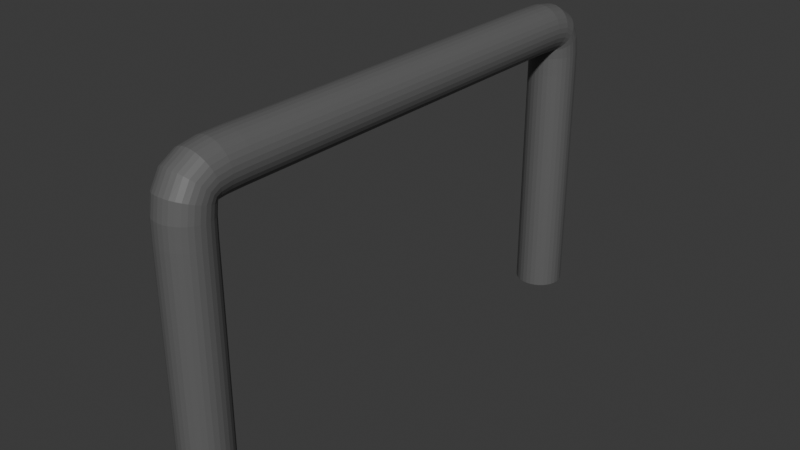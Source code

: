# Source: rail.blend  (saved by Blender 4.5.88; exported with 4.5.12 LTS)
import bpy
from mathutils import Matrix  # noqa: F401  (used for matrix-valued properties, if any)

bpy.ops.wm.read_factory_settings(use_empty=True)
scene = bpy.context.scene
scene.name = 'Scene'

# ---- materials (node trees are filled in below, after node groups)
mat_material_001 = bpy.data.materials.new('Material.001')

# ---- material node trees
mat_material_001.use_nodes = True; mat_material_001.node_tree.nodes.clear()
_N = mat_material_001.node_tree.nodes; _L = mat_material_001.node_tree.links
n0 = _N.new('ShaderNodeBsdfPrincipled'); n0.name = 'Principled BSDF'; n0.location = (-200, 100)
n0.inputs[0].default_value = (0.124, 0.124, 0.124, 1.0)
n1 = _N.new('ShaderNodeOutputMaterial'); n1.name = 'Material Output'; n1.location = (200, 100)
_L.new(n0.outputs[0], n1.inputs[0])
n1.is_active_output = True

# ---- world
world_world = bpy.data.worlds.new('World'); scene.world = world_world
world_world.use_nodes = True; world_world.node_tree.nodes.clear()
_N = world_world.node_tree.nodes; _L = world_world.node_tree.links
n0 = _N.new('ShaderNodeOutputWorld'); n0.name = 'World Output'; n0.location = (200, 100)
n1 = _N.new('ShaderNodeBackground'); n1.name = 'Background'; n1.location = (-200, 100)
n1.inputs[0].default_value = (0.05088, 0.05088, 0.05088, 1.0)
_L.new(n1.outputs[0], n0.inputs[0])
n0.is_active_output = True
world_world.color = (0.05088, 0.05088, 0.05088)
world_world.sun_shadow_jitter_overblur = 0.0

# ---- meshes
me_cylinder_001 = bpy.data.meshes.new('Cylinder.001')
me_cylinder_001.from_pydata([(0.0, -0.9013, -0.5), (0.0, -0.9013, 0.5), (0.01951, -0.9032, -0.5), (0.01951, -0.9032, 0.5), (0.03827, -0.9089, -0.5), (0.03827, -0.9089, 0.5), (0.05556, -0.9181, -0.5), (0.05556, -0.9181, 0.5), (0.07071, -0.9306, -0.5), (0.07071, -0.9306, 0.5), (0.08315, -0.9457, -0.5), (0.08315, -0.9457, 0.5), (0.09239, -0.963, -0.5), (0.09239, -0.963, 0.5), (0.09808, -0.9818, -0.5), (0.09808, -0.9818, 0.5), (0.1, -1.001, -0.5), (0.1, -1.001, 0.5), (0.09808, -1.021, -0.5), (0.09808, -1.021, 0.5), (0.09239, -1.04, -0.5), (0.09239, -1.04, 0.5), (0.08315, -1.057, -0.5), (0.08315, -1.057, 0.5), (0.07071, -1.072, -0.5), (0.07071, -1.072, 0.5), (0.05556, -1.084, -0.5), (0.05556, -1.084, 0.5), (0.03827, -1.094, -0.5), (0.03827, -1.094, 0.5), (0.01951, -1.099, -0.5), (0.01951, -1.099, 0.5), (0.0, -1.101, -0.5), (0.0, -1.101, 0.5), (-0.01951, -1.099, -0.5), (-0.01951, -1.099, 0.5), (-0.03827, -1.094, -0.5), (-0.03827, -1.094, 0.5), (-0.05556, -1.084, -0.5), (-0.05556, -1.084, 0.5), (-0.07071, -1.072, -0.5), (-0.07071, -1.072, 0.5), (-0.08315, -1.057, -0.5), (-0.08315, -1.057, 0.5), (-0.09239, -1.04, -0.5), (-0.09239, -1.04, 0.5), (-0.09808, -1.021, -0.5), (-0.09808, -1.021, 0.5), (-0.1, -1.001, -0.5), (-0.1, -1.001, 0.5), (-0.09808, -0.9818, -0.5), (-0.09808, -0.9818, 0.5), (-0.09239, -0.963, -0.5), (-0.09239, -0.963, 0.5), (-0.08315, -0.9457, -0.5), (-0.08315, -0.9457, 0.5), (-0.07071, -0.9306, -0.5), (-0.07071, -0.9306, 0.5), (-0.05556, -0.9181, -0.5), (-0.05556, -0.9181, 0.5), (-0.03827, -0.9089, -0.5), (-0.03827, -0.9089, 0.5), (-0.01951, -0.9032, -0.5), (-0.01951, -0.9032, 0.5), (4.846e-17, -0.8011, 0.8001), (0.01951, -0.8011, 0.7982), (0.03827, -0.8011, 0.7925), (0.05556, -0.8011, 0.7833), (0.07071, -0.8011, 0.7708), (0.08315, -0.8011, 0.7557), (0.09239, -0.8011, 0.7384), (0.09808, -0.8011, 0.7196), (0.1, -0.8011, 0.7001), (0.09808, -0.8011, 0.6806), (0.09239, -0.8011, 0.6619), (0.08315, -0.8011, 0.6446), (0.07071, -0.8011, 0.6294), (0.05556, -0.8011, 0.617), (0.03827, -0.8011, 0.6077), (0.01951, -0.8011, 0.602), (4.846e-17, -0.8011, 0.6001), (-0.01951, -0.8011, 0.602), (-0.03827, -0.8011, 0.6077), (-0.05556, -0.8011, 0.617), (-0.07071, -0.8011, 0.6294), (-0.08315, -0.8011, 0.6446), (-0.09239, -0.8011, 0.6619), (-0.09808, -0.8011, 0.6806), (-0.1, -0.8011, 0.7001), (-0.09808, -0.8011, 0.7196), (-0.09239, -0.8011, 0.7384), (-0.08315, -0.8011, 0.7557), (-0.07071, -0.8011, 0.7708), (-0.05556, -0.8011, 0.7833), (-0.03827, -0.8011, 0.7925), (-0.01951, -0.8011, 0.7982), (-3.115e-08, -0.8999, 0.5719), (-3.387e-08, -0.8966, 0.6037), (-2.987e-08, -0.9013, 0.6001), (-2.525e-08, -0.9049, 0.5954), (-1.095e-08, -0.873, 0.5988), (-0.01951, -0.9018, 0.5721), (-0.01951, -0.8984, 0.6043), (-0.01951, -0.9026, 0.6015), (-0.01951, -0.9055, 0.5973), (-0.01951, -0.8732, 0.6007), (-0.03827, -0.9075, 0.5725), (-0.03827, -0.9038, 0.6062), (-0.03827, -0.9066, 0.6055), (-0.03827, -0.9073, 0.6026), (-0.03827, -0.8737, 0.6063), (-0.05556, -0.9167, 0.5733), (-0.05556, -0.9126, 0.6091), (-0.05556, -0.9132, 0.612), (-0.05556, -0.9103, 0.6114), (-0.05556, -0.8744, 0.6156), (-0.07071, -0.9291, 0.5744), (-0.07071, -0.9243, 0.6131), (-0.07071, -0.922, 0.6208), (-0.07071, -0.9142, 0.6232), (-0.07071, -0.8755, 0.6279), (-0.08315, -0.9442, 0.5757), (-0.08315, -0.9387, 0.618), (-0.08315, -0.9327, 0.6315), (-0.08315, -0.9191, 0.6375), (-0.08315, -0.8768, 0.643), (-0.09239, -0.9614, 0.5771), (-0.09239, -0.9551, 0.6235), (-0.09239, -0.9449, 0.6438), (-0.09239, -0.9246, 0.6539), (-0.09239, -0.8782, 0.6603), (-0.09808, -0.9801, 0.5787), (-0.09808, -0.9728, 0.6295), (-0.09808, -0.9582, 0.657), (-0.09808, -0.9306, 0.6717), (-0.09808, -0.8798, 0.679), (-0.1, -0.9996, 0.5803), (-0.1, -0.9913, 0.6358), (-0.1, -0.972, 0.6708), (-0.1, -0.9369, 0.6902), (-0.1, -0.8814, 0.6984), (-0.09808, -1.019, 0.582), (-0.09808, -1.01, 0.642), (-0.09808, -0.9857, 0.6846), (-0.09808, -0.9431, 0.7087), (-0.09808, -0.8831, 0.7178), (-0.09239, -1.038, 0.5836), (-0.09239, -1.028, 0.648), (-0.09239, -0.999, 0.6979), (-0.09239, -0.9491, 0.7264), (-0.09239, -0.8847, 0.7365), (-0.08315, -1.055, 0.585), (-0.08315, -1.044, 0.6536), (-0.08315, -1.011, 0.7101), (-0.08315, -0.9546, 0.7428), (-0.08315, -0.8861, 0.7538), (-0.07071, -1.07, 0.5863), (-0.07071, -1.058, 0.6584), (-0.07071, -1.022, 0.7208), (-0.07071, -0.9595, 0.7572), (-0.07071, -0.8874, 0.7689), (-0.05556, -1.082, 0.5874), (-0.05556, -1.07, 0.6624), (-0.05556, -1.031, 0.7296), (-0.05556, -0.9635, 0.769), (-0.05556, -0.8884, 0.7813), (-0.03827, -1.092, 0.5882), (-0.03827, -1.079, 0.6654), (-0.03827, -1.037, 0.7362), (-0.03827, -0.9664, 0.7777), (-0.03827, -0.8892, 0.7905), (-0.01951, -1.097, 0.5886), (-0.01951, -1.084, 0.6672), (-0.01951, -1.041, 0.7402), (-0.01951, -0.9682, 0.7831), (-0.01951, -0.8897, 0.7961), (-4.754e-08, -1.099, 0.5888), (-6.662e-08, -1.086, 0.6678), (-5.458e-08, -1.043, 0.7416), (-2.442e-08, -0.9688, 0.7849), (-4.209e-09, -0.8899, 0.798), (0.01951, -1.097, 0.5886), (0.01951, -1.084, 0.6672), (0.01951, -1.041, 0.7402), (0.01951, -0.9682, 0.7831), (0.01951, -0.8897, 0.7961), (0.03827, -1.092, 0.5882), (0.03827, -1.079, 0.6654), (0.03827, -1.037, 0.7362), (0.03827, -0.9664, 0.7777), (0.03827, -0.8892, 0.7905), (0.05556, -1.082, 0.5874), (0.05556, -1.07, 0.6624), (0.05556, -1.031, 0.7296), (0.05556, -0.9635, 0.769), (0.05556, -0.8884, 0.7813), (0.07071, -1.07, 0.5863), (0.07071, -1.058, 0.6584), (0.07071, -1.022, 0.7208), (0.07071, -0.9595, 0.7572), (0.07071, -0.8874, 0.7689), (0.08315, -1.055, 0.585), (0.08315, -1.044, 0.6536), (0.08315, -1.011, 0.7101), (0.08315, -0.9546, 0.7428), (0.08315, -0.8861, 0.7538), (0.09239, -1.038, 0.5836), (0.09239, -1.028, 0.648), (0.09239, -0.999, 0.6979), (0.09239, -0.9491, 0.7264), (0.09239, -0.8847, 0.7365), (0.09808, -1.019, 0.582), (0.09808, -1.01, 0.642), (0.09808, -0.9857, 0.6846), (0.09808, -0.9431, 0.7087), (0.09808, -0.8831, 0.7178), (0.1, -0.9996, 0.5803), (0.1, -0.9913, 0.6358), (0.1, -0.972, 0.6708), (0.1, -0.9369, 0.6902), (0.1, -0.8814, 0.6984), (0.09808, -0.9801, 0.5787), (0.09808, -0.9728, 0.6295), (0.09808, -0.9582, 0.657), (0.09808, -0.9306, 0.6717), (0.09808, -0.8798, 0.679), (0.09239, -0.9614, 0.5771), (0.09239, -0.9551, 0.6235), (0.09239, -0.9449, 0.6438), (0.09239, -0.9246, 0.6539), (0.09239, -0.8782, 0.6603), (0.08315, -0.9442, 0.5757), (0.08315, -0.9387, 0.618), (0.08315, -0.9327, 0.6315), (0.08315, -0.9191, 0.6375), (0.08315, -0.8768, 0.643), (0.07071, -0.9291, 0.5744), (0.07071, -0.9243, 0.6131), (0.07071, -0.922, 0.6208), (0.07071, -0.9142, 0.6232), (0.07071, -0.8755, 0.6279), (0.05556, -0.9167, 0.5733), (0.05556, -0.9126, 0.6091), (0.05556, -0.9132, 0.612), (0.05556, -0.9103, 0.6114), (0.05556, -0.8744, 0.6156), (0.03827, -0.9075, 0.5725), (0.03827, -0.9038, 0.6062), (0.03827, -0.9066, 0.6055), (0.03827, -0.9073, 0.6026), (0.03827, -0.8737, 0.6063), (0.01951, -0.8732, 0.6007), (0.01951, -0.9055, 0.5973), (0.01951, -0.9026, 0.6015), (0.01951, -0.8984, 0.6043), (0.01951, -0.9018, 0.5721), (4.846e-17, 0.0, 0.8001), (0.01951, 0.0, 0.7982), (0.03827, 0.0, 0.7925), (0.05556, 0.0, 0.7833), (0.07071, 0.0, 0.7708), (0.08315, 0.0, 0.7557), (0.09239, 0.0, 0.7384), (0.09808, 0.0, 0.7196), (0.1, 0.0, 0.7001), (0.09808, 0.0, 0.6806), (0.09239, 0.0, 0.6619), (0.08315, 0.0, 0.6446), (0.07071, 0.0, 0.6294), (0.05556, 0.0, 0.617), (0.03827, 0.0, 0.6077), (0.01951, 0.0, 0.602), (4.846e-17, 0.0, 0.6001), (-0.01951, 0.0, 0.602), (-0.03827, 0.0, 0.6077), (-0.05556, 0.0, 0.617), (-0.07071, 0.0, 0.6294), (-0.08315, 0.0, 0.6446), (-0.09239, 0.0, 0.6619), (-0.09808, 0.0, 0.6806), (-0.1, 0.0, 0.7001), (-0.09808, 0.0, 0.7196), (-0.09239, 0.0, 0.7384), (-0.08315, 0.0, 0.7557), (-0.07071, 0.0, 0.7708), (-0.05556, 0.0, 0.7833), (-0.03827, 0.0, 0.7925), (-0.01951, 0.0, 0.7982)], [], [(0, 1, 3, 2), (2, 3, 5, 4), (4, 5, 7, 6), (6, 7, 9, 8), (8, 9, 11, 10), (10, 11, 13, 12), (12, 13, 15, 14), (14, 15, 17, 16), (16, 17, 19, 18), (18, 19, 21, 20), (20, 21, 23, 22), (22, 23, 25, 24), (24, 25, 27, 26), (26, 27, 29, 28), (28, 29, 31, 30), (30, 31, 33, 32), (32, 33, 35, 34), (34, 35, 37, 36), (36, 37, 39, 38), (38, 39, 41, 40), (40, 41, 43, 42), (42, 43, 45, 44), (44, 45, 47, 46), (46, 47, 49, 48), (48, 49, 51, 50), (50, 51, 53, 52), (52, 53, 55, 54), (54, 55, 57, 56), (56, 57, 59, 58), (58, 59, 61, 60), (78, 77, 245, 250), (60, 61, 63, 62), (62, 63, 1, 0), (0, 2, 4, 6, 8, 10, 12, 14, 16, 18, 20, 22, 24, 26, 28, 30, 32, 34, 36, 38, 40, 42, 44, 46, 48, 50, 52, 54, 56, 58, 60, 62), (256, 64, 65, 257), (257, 65, 66, 258), (258, 66, 67, 259), (259, 67, 68, 260), (260, 68, 69, 261), (261, 69, 70, 262), (262, 70, 71, 263), (263, 71, 72, 264), (264, 72, 73, 265), (265, 73, 74, 266), (266, 74, 75, 267), (267, 75, 76, 268), (268, 76, 77, 269), (269, 77, 78, 270), (270, 78, 79, 271), (271, 79, 80, 272), (272, 80, 81, 273), (273, 81, 82, 274), (274, 82, 83, 275), (275, 83, 84, 276), (276, 84, 85, 277), (277, 85, 86, 278), (278, 86, 87, 279), (279, 87, 88, 280), (280, 88, 89, 281), (281, 89, 90, 282), (282, 90, 91, 283), (283, 91, 92, 284), (284, 92, 93, 285), (285, 93, 94, 286), (79, 78, 250, 251), (286, 94, 95, 287), (287, 95, 64, 256), (77, 76, 240, 245), (76, 75, 235, 240), (75, 74, 230, 235), (74, 73, 225, 230), (73, 72, 220, 225), (72, 71, 215, 220), (71, 70, 210, 215), (70, 69, 205, 210), (69, 68, 200, 205), (68, 67, 195, 200), (67, 66, 190, 195), (66, 65, 185, 190), (65, 64, 180, 185), (64, 95, 175, 180), (95, 94, 170, 175), (94, 93, 165, 170), (93, 92, 160, 165), (92, 91, 155, 160), (91, 90, 150, 155), (90, 89, 145, 150), (89, 88, 140, 145), (88, 87, 135, 140), (87, 86, 130, 135), (86, 85, 125, 130), (85, 84, 120, 125), (84, 83, 115, 120), (83, 82, 110, 115), (82, 81, 105, 110), (81, 80, 100, 105), (80, 79, 251, 100), (105, 100, 99, 104), (104, 99, 98, 103), (103, 98, 97, 102), (102, 97, 96, 101), (101, 96, 1, 63), (110, 105, 104, 109), (109, 104, 103, 108), (108, 103, 102, 107), (107, 102, 101, 106), (106, 101, 63, 61), (115, 110, 109, 114), (114, 109, 108, 113), (113, 108, 107, 112), (112, 107, 106, 111), (111, 106, 61, 59), (120, 115, 114, 119), (119, 114, 113, 118), (118, 113, 112, 117), (117, 112, 111, 116), (116, 111, 59, 57), (125, 120, 119, 124), (124, 119, 118, 123), (123, 118, 117, 122), (122, 117, 116, 121), (121, 116, 57, 55), (130, 125, 124, 129), (129, 124, 123, 128), (128, 123, 122, 127), (127, 122, 121, 126), (126, 121, 55, 53), (135, 130, 129, 134), (134, 129, 128, 133), (133, 128, 127, 132), (132, 127, 126, 131), (131, 126, 53, 51), (140, 135, 134, 139), (139, 134, 133, 138), (138, 133, 132, 137), (137, 132, 131, 136), (136, 131, 51, 49), (145, 140, 139, 144), (144, 139, 138, 143), (143, 138, 137, 142), (142, 137, 136, 141), (141, 136, 49, 47), (150, 145, 144, 149), (149, 144, 143, 148), (148, 143, 142, 147), (147, 142, 141, 146), (146, 141, 47, 45), (155, 150, 149, 154), (154, 149, 148, 153), (153, 148, 147, 152), (152, 147, 146, 151), (151, 146, 45, 43), (160, 155, 154, 159), (159, 154, 153, 158), (158, 153, 152, 157), (157, 152, 151, 156), (156, 151, 43, 41), (165, 160, 159, 164), (164, 159, 158, 163), (163, 158, 157, 162), (162, 157, 156, 161), (161, 156, 41, 39), (170, 165, 164, 169), (169, 164, 163, 168), (168, 163, 162, 167), (167, 162, 161, 166), (166, 161, 39, 37), (175, 170, 169, 174), (174, 169, 168, 173), (173, 168, 167, 172), (172, 167, 166, 171), (171, 166, 37, 35), (180, 175, 174, 179), (179, 174, 173, 178), (178, 173, 172, 177), (177, 172, 171, 176), (176, 171, 35, 33), (185, 180, 179, 184), (184, 179, 178, 183), (183, 178, 177, 182), (182, 177, 176, 181), (181, 176, 33, 31), (190, 185, 184, 189), (189, 184, 183, 188), (188, 183, 182, 187), (187, 182, 181, 186), (186, 181, 31, 29), (195, 190, 189, 194), (194, 189, 188, 193), (193, 188, 187, 192), (192, 187, 186, 191), (191, 186, 29, 27), (200, 195, 194, 199), (199, 194, 193, 198), (198, 193, 192, 197), (197, 192, 191, 196), (196, 191, 27, 25), (205, 200, 199, 204), (204, 199, 198, 203), (203, 198, 197, 202), (202, 197, 196, 201), (201, 196, 25, 23), (210, 205, 204, 209), (209, 204, 203, 208), (208, 203, 202, 207), (207, 202, 201, 206), (206, 201, 23, 21), (215, 210, 209, 214), (214, 209, 208, 213), (213, 208, 207, 212), (212, 207, 206, 211), (211, 206, 21, 19), (220, 215, 214, 219), (219, 214, 213, 218), (218, 213, 212, 217), (217, 212, 211, 216), (216, 211, 19, 17), (225, 220, 219, 224), (224, 219, 218, 223), (223, 218, 217, 222), (222, 217, 216, 221), (221, 216, 17, 15), (230, 225, 224, 229), (229, 224, 223, 228), (228, 223, 222, 227), (227, 222, 221, 226), (226, 221, 15, 13), (235, 230, 229, 234), (234, 229, 228, 233), (233, 228, 227, 232), (232, 227, 226, 231), (231, 226, 13, 11), (240, 235, 234, 239), (239, 234, 233, 238), (238, 233, 232, 237), (237, 232, 231, 236), (236, 231, 11, 9), (245, 240, 239, 244), (244, 239, 238, 243), (243, 238, 237, 242), (242, 237, 236, 241), (241, 236, 9, 7), (250, 245, 244, 249), (249, 244, 243, 248), (248, 243, 242, 247), (247, 242, 241, 246), (246, 241, 7, 5), (251, 250, 249, 252), (252, 249, 248, 253), (253, 248, 247, 254), (254, 247, 246, 255), (255, 246, 5, 3), (100, 251, 252, 99), (99, 252, 253, 98), (98, 253, 254, 97), (97, 254, 255, 96), (96, 255, 3, 1)])
_uv = me_cylinder_001.uv_layers.new(name='UVMap')
_uv.uv.foreach_set('vector', [1.0, 0.5, 1.0, 1.0, 0.9688, 1.0, 0.9688, 0.5, 0.9688, 0.5, 0.9688, 1.0, 0.9375, 1.0, 0.9375, 0.5, 0.9375, 0.5, 0.9375, 1.0, 0.9062, 1.0, 0.9062, 0.5, 0.9062, 0.5, 0.9062, 1.0, 0.875, 1.0, 0.875, 0.5, 0.875, 0.5, 0.875, 1.0, 0.8438, 1.0, 0.8438, 0.5, 0.8438, 0.5, 0.8438, 1.0, 0.8125, 1.0, 0.8125, 0.5, 0.8125, 0.5, 0.8125, 1.0, 0.7812, 1.0, 0.7812, 0.5, 0.7812, 0.5, 0.7812, 1.0, 0.75, 1.0, 0.75, 0.5, 0.75, 0.5, 0.75, 1.0, 0.7188, 1.0, 0.7188, 0.5, 0.7188, 0.5, 0.7188, 1.0, 0.6875, 1.0, 0.6875, 0.5, 0.6875, 0.5, 0.6875, 1.0, 0.6562, 1.0, 0.6562, 0.5, 0.6562, 0.5, 0.6562, 1.0, 0.625, 1.0, 0.625, 0.5, 0.625, 0.5, 0.625, 1.0, 0.5938, 1.0, 0.5938, 0.5, 0.5938, 0.5, 0.5938, 1.0, 0.5625, 1.0, 0.5625, 0.5, 0.5625, 0.5, 0.5625, 1.0, 0.5312, 1.0, 0.5312, 0.5, 0.5312, 0.5, 0.5312, 1.0, 0.5, 1.0, 0.5, 0.5, 0.5, 0.5, 0.5, 1.0, 0.4688, 1.0, 0.4688, 0.5, 0.4688, 0.5, 0.4688, 1.0, 0.4375, 1.0, 0.4375, 0.5, 0.4375, 0.5, 0.4375, 1.0, 0.4062, 1.0, 0.4062, 0.5, 0.4062, 0.5, 0.4062, 1.0, 0.375, 1.0, 0.375, 0.5, 0.375, 0.5, 0.375, 1.0, 0.3438, 1.0, 0.3438, 0.5, 0.3438, 0.5, 0.3438, 1.0, 0.3125, 1.0, 0.3125, 0.5, 0.3125, 0.5, 0.3125, 1.0, 0.2812, 1.0, 0.2812, 0.5, 0.2812, 0.5, 0.2812, 1.0, 0.25, 1.0, 0.25, 0.5, 0.25, 0.5, 0.25, 1.0, 0.2188, 1.0, 0.2188, 0.5, 0.2188, 0.5, 0.2188, 1.0, 0.1875, 1.0, 0.1875, 0.5, 0.1875, 0.5, 0.1875, 1.0, 0.1562, 1.0, 0.1562, 0.5, 0.1562, 0.5, 0.1562, 1.0, 0.125, 1.0, 0.125, 0.5, 0.125, 0.5, 0.125, 1.0, 0.09375, 1.0, 0.09375, 0.5, 0.09375, 0.5, 0.09375, 1.0, 0.0625, 1.0, 0.0625, 0.5, 0.5625, 1.0, 0.5938, 1.0, 0.6458, 1.0, 0.625, 1.0, 0.0625, 0.5, 0.0625, 1.0, 0.03125, 1.0, 0.03125, 0.5, 0.03125, 0.5, 0.03125, 1.0, 0.0, 1.0, 0.0, 0.5, 0.75, 0.49, 0.7968, 0.4854, 0.8418, 0.4717, 0.8833, 0.4496, 0.9197, 0.4197, 0.9496, 0.3833, 0.9717, 0.3418, 0.9854, 0.2968, 0.99, 0.25, 0.9854, 0.2032, 0.9717, 0.1582, 0.9496, 0.1167, 0.9197, 0.08029, 0.8833, 0.05045, 0.8418, 0.02827, 0.7968, 0.01461, 0.75, 0.01, 0.7032, 0.01461, 0.6582, 0.02827, 0.6167, 0.05045, 0.5803, 0.08029, 0.5504, 0.1167, 0.5283, 0.1582, 0.5146, 0.2032, 0.51, 0.25, 0.5146, 0.2968, 0.5283, 0.3418, 0.5504, 0.3833, 0.5803, 0.4197, 0.6167, 0.4496, 0.6582, 0.4717, 0.7032, 0.4854, 1.0, 0.5995, 1.0, 1.0, 0.9688, 1.0, 0.9688, 0.5995, 0.9688, 0.5995, 0.9688, 1.0, 0.9375, 1.0, 0.9375, 0.5995, 0.9375, 0.5995, 0.9375, 1.0, 0.9062, 1.0, 0.9062, 0.5995, 0.9062, 0.5995, 0.9062, 1.0, 0.875, 1.0, 0.875, 0.5995, 0.875, 0.5995, 0.875, 1.0, 0.8438, 1.0, 0.8438, 0.5995, 0.8438, 0.5995, 0.8438, 1.0, 0.8125, 1.0, 0.8125, 0.5995, 0.8125, 0.5995, 0.8125, 1.0, 0.7812, 1.0, 0.7812, 0.5995, 0.7812, 0.5995, 0.7812, 1.0, 0.75, 1.0, 0.75, 0.5995, 0.75, 0.5995, 0.75, 1.0, 0.7188, 1.0, 0.7188, 0.5995, 0.7188, 0.5995, 0.7188, 1.0, 0.6875, 1.0, 0.6875, 0.5995, 0.6875, 0.5995, 0.6875, 1.0, 0.6562, 1.0, 0.6562, 0.5995, 0.6562, 0.5995, 0.6562, 1.0, 0.625, 1.0, 0.625, 0.5995, 0.625, 0.5995, 0.625, 1.0, 0.5938, 1.0, 0.5938, 0.5995, 0.5938, 0.5995, 0.5938, 1.0, 0.5625, 1.0, 0.5625, 0.5995, 0.5625, 0.5995, 0.5625, 1.0, 0.5312, 1.0, 0.5312, 0.5995, 0.5312, 0.5995, 0.5312, 1.0, 0.5, 1.0, 0.5, 0.5995, 0.5, 0.5995, 0.5, 1.0, 0.4688, 1.0, 0.4688, 0.5995, 0.4688, 0.5995, 0.4688, 1.0, 0.4375, 1.0, 0.4375, 0.5995, 0.4375, 0.5995, 0.4375, 1.0, 0.4062, 1.0, 0.4062, 0.5995, 0.4062, 0.5995, 0.4062, 1.0, 0.375, 1.0, 0.375, 0.5995, 0.375, 0.5995, 0.375, 1.0, 0.3438, 1.0, 0.3438, 0.5995, 0.3438, 0.5995, 0.3438, 1.0, 0.3125, 1.0, 0.3125, 0.5995, 0.3125, 0.5995, 0.3125, 1.0, 0.2812, 1.0, 0.2812, 0.5995, 0.2812, 0.5995, 0.2812, 1.0, 0.25, 1.0, 0.25, 0.5995, 0.25, 0.5995, 0.25, 1.0, 0.2188, 1.0, 0.2188, 0.5995, 0.2188, 0.5995, 0.2188, 1.0, 0.1875, 1.0, 0.1875, 0.5995, 0.1875, 0.5995, 0.1875, 1.0, 0.1562, 1.0, 0.1562, 0.5995, 0.1562, 0.5995, 0.1562, 1.0, 0.125, 1.0, 0.125, 0.5995, 0.125, 0.5995, 0.125, 1.0, 0.09375, 1.0, 0.09375, 0.5995, 0.09375, 0.5995, 0.09375, 1.0, 0.0625, 1.0, 0.0625, 0.5995, 0.5312, 1.0, 0.5625, 1.0, 0.625, 1.0, 0.6042, 1.0, 0.0625, 0.5995, 0.0625, 1.0, 0.03125, 1.0, 0.03125, 0.5995, 0.03125, 0.5995, 0.03125, 1.0, 0.0, 1.0, 0.0, 0.5995, 0.5938, 1.0, 0.625, 1.0, 0.6667, 1.0, 0.6458, 1.0, 0.625, 1.0, 0.6562, 1.0, 0.6875, 1.0, 0.6667, 1.0, 0.6562, 1.0, 0.6875, 1.0, 0.7083, 1.0, 0.6875, 1.0, 0.6875, 1.0, 0.7188, 1.0, 0.7292, 1.0, 0.7083, 1.0, 0.7188, 1.0, 0.75, 1.0, 0.75, 1.0, 0.7292, 1.0, 0.75, 1.0, 0.7812, 1.0, 0.7708, 1.0, 0.75, 1.0, 0.7812, 1.0, 0.8125, 1.0, 0.7917, 1.0, 0.7708, 1.0, 0.8125, 1.0, 0.8438, 1.0, 0.8125, 1.0, 0.7917, 1.0, 0.8438, 1.0, 0.875, 1.0, 0.8333, 1.0, 0.8125, 1.0, 0.875, 1.0, 0.9062, 1.0, 0.8542, 1.0, 0.8333, 1.0, 0.9062, 1.0, 0.9375, 1.0, 0.875, 1.0, 0.8542, 1.0, 0.9375, 1.0, 0.9688, 1.0, 0.8958, 1.0, 0.875, 1.0, 0.9688, 1.0, 1.0, 1.0, 0.9167, 1.0, 0.8958, 1.0, 0.0, 1.0, 0.03125, 1.0, 0.1042, 1.0, 0.08333, 1.0, 0.03125, 1.0, 0.0625, 1.0, 0.125, 1.0, 0.1042, 1.0, 0.0625, 1.0, 0.09375, 1.0, 0.1458, 1.0, 0.125, 1.0, 0.09375, 1.0, 0.125, 1.0, 0.1667, 1.0, 0.1458, 1.0, 0.125, 1.0, 0.1562, 1.0, 0.1875, 1.0, 0.1667, 1.0, 0.1562, 1.0, 0.1875, 1.0, 0.2083, 1.0, 0.1875, 1.0, 0.1875, 1.0, 0.2188, 1.0, 0.2292, 1.0, 0.2083, 1.0, 0.2188, 1.0, 0.25, 1.0, 0.25, 1.0, 0.2292, 1.0, 0.25, 1.0, 0.2812, 1.0, 0.2708, 1.0, 0.25, 1.0, 0.2812, 1.0, 0.3125, 1.0, 0.2917, 1.0, 0.2708, 1.0, 0.3125, 1.0, 0.3438, 1.0, 0.3125, 1.0, 0.2917, 1.0, 0.3438, 1.0, 0.375, 1.0, 0.3333, 1.0, 0.3125, 1.0, 0.375, 1.0, 0.4062, 1.0, 0.3542, 1.0, 0.3333, 1.0, 0.4062, 1.0, 0.4375, 1.0, 0.375, 1.0, 0.3542, 1.0, 0.4375, 1.0, 0.4688, 1.0, 0.3958, 1.0, 0.375, 1.0, 0.4688, 1.0, 0.5, 1.0, 0.4167, 1.0, 0.3958, 1.0, 0.5, 1.0, 0.5312, 1.0, 0.6042, 1.0, 0.5833, 1.0, 0.3958, 1.0, 0.4167, 1.0, 0.3333, 1.0, 0.3229, 1.0, 0.3229, 1.0, 0.3333, 1.0, 0.25, 1.0, 0.25, 1.0, 0.25, 1.0, 0.25, 1.0, 0.1667, 1.0, 0.1771, 1.0, 0.1771, 1.0, 0.1667, 1.0, 0.08333, 1.0, 0.1042, 1.0, 0.1042, 1.0, 0.08333, 1.0, 0.0, 1.0, 0.03125, 1.0, 0.375, 1.0, 0.3958, 1.0, 0.3229, 1.0, 0.3125, 1.0, 0.3125, 1.0, 0.3229, 1.0, 0.25, 1.0, 0.25, 1.0, 0.25, 1.0, 0.25, 1.0, 0.1771, 1.0, 0.1875, 1.0, 0.1875, 1.0, 0.1771, 1.0, 0.1042, 1.0, 0.125, 1.0, 0.125, 1.0, 0.1042, 1.0, 0.03125, 1.0, 0.0625, 1.0, 0.3542, 1.0, 0.375, 1.0, 0.3125, 1.0, 0.3021, 1.0, 0.3021, 1.0, 0.3125, 1.0, 0.25, 1.0, 0.25, 1.0, 0.25, 1.0, 0.25, 1.0, 0.1875, 1.0, 0.1979, 1.0, 0.1979, 1.0, 0.1875, 1.0, 0.125, 1.0, 0.1458, 1.0, 0.1458, 1.0, 0.125, 1.0, 0.0625, 1.0, 0.09375, 1.0, 0.3333, 1.0, 0.3542, 1.0, 0.3021, 1.0, 0.2917, 1.0, 0.2917, 1.0, 0.3021, 1.0, 0.25, 1.0, 0.25, 1.0, 0.25, 1.0, 0.25, 1.0, 0.1979, 1.0, 0.2083, 1.0, 0.2083, 1.0, 0.1979, 1.0, 0.1458, 1.0, 0.1667, 1.0, 0.1667, 1.0, 0.1458, 1.0, 0.09375, 1.0, 0.125, 1.0, 0.3125, 1.0, 0.3333, 1.0, 0.2917, 1.0, 0.2812, 1.0, 0.2812, 1.0, 0.2917, 1.0, 0.25, 1.0, 0.25, 1.0, 0.25, 1.0, 0.25, 1.0, 0.2083, 1.0, 0.2188, 1.0, 0.2188, 1.0, 0.2083, 1.0, 0.1667, 1.0, 0.1875, 1.0, 0.1875, 1.0, 0.1667, 1.0, 0.125, 1.0, 0.1562, 1.0, 0.2917, 1.0, 0.3125, 1.0, 0.2812, 1.0, 0.2708, 1.0, 0.2708, 1.0, 0.2812, 1.0, 0.25, 1.0, 0.25, 1.0, 0.25, 1.0, 0.25, 1.0, 0.2188, 1.0, 0.2292, 1.0, 0.2292, 1.0, 0.2188, 1.0, 0.1875, 1.0, 0.2083, 1.0, 0.2083, 1.0, 0.1875, 1.0, 0.1562, 1.0, 0.1875, 1.0, 0.2708, 1.0, 0.2917, 1.0, 0.2708, 1.0, 0.2604, 1.0, 0.2604, 1.0, 0.2708, 1.0, 0.25, 1.0, 0.25, 1.0, 0.25, 1.0, 0.25, 1.0, 0.2292, 1.0, 0.2396, 1.0, 0.2396, 1.0, 0.2292, 1.0, 0.2083, 1.0, 0.2292, 1.0, 0.2292, 1.0, 0.2083, 1.0, 0.1875, 1.0, 0.2188, 1.0, 0.25, 1.0, 0.2708, 1.0, 0.2604, 1.0, 0.25, 1.0, 0.25, 1.0, 0.2604, 1.0, 0.25, 1.0, 0.25, 1.0, 0.25, 1.0, 0.25, 1.0, 0.2396, 1.0, 0.25, 1.0, 0.25, 1.0, 0.2396, 1.0, 0.2292, 1.0, 0.25, 1.0, 0.25, 1.0, 0.2292, 1.0, 0.2188, 1.0, 0.25, 1.0, 0.2292, 1.0, 0.25, 1.0, 0.25, 1.0, 0.2396, 1.0, 0.2396, 1.0, 0.25, 1.0, 0.25, 1.0, 0.25, 1.0, 0.25, 1.0, 0.25, 1.0, 0.25, 1.0, 0.2604, 1.0, 0.2604, 1.0, 0.25, 1.0, 0.25, 1.0, 0.2708, 1.0, 0.2708, 1.0, 0.25, 1.0, 0.25, 1.0, 0.2812, 1.0, 0.2083, 1.0, 0.2292, 1.0, 0.2396, 1.0, 0.2292, 1.0, 0.2292, 1.0, 0.2396, 1.0, 0.25, 1.0, 0.25, 1.0, 0.25, 1.0, 0.25, 1.0, 0.2604, 1.0, 0.2708, 1.0, 0.2708, 1.0, 0.2604, 1.0, 0.2708, 1.0, 0.2917, 1.0, 0.2917, 1.0, 0.2708, 1.0, 0.2812, 1.0, 0.3125, 1.0, 0.1875, 1.0, 0.2083, 1.0, 0.2292, 1.0, 0.2188, 1.0, 0.2188, 1.0, 0.2292, 1.0, 0.25, 1.0, 0.25, 1.0, 0.25, 1.0, 0.25, 1.0, 0.2708, 1.0, 0.2812, 1.0, 0.2812, 1.0, 0.2708, 1.0, 0.2917, 1.0, 0.3125, 1.0, 0.3125, 1.0, 0.2917, 1.0, 0.3125, 1.0, 0.3438, 1.0, 0.1667, 1.0, 0.1875, 1.0, 0.2188, 1.0, 0.2083, 1.0, 0.2083, 1.0, 0.2188, 1.0, 0.25, 1.0, 0.25, 1.0, 0.25, 1.0, 0.25, 1.0, 0.2812, 1.0, 0.2917, 1.0, 0.2917, 1.0, 0.2812, 1.0, 0.3125, 1.0, 0.3333, 1.0, 0.3333, 1.0, 0.3125, 1.0, 0.3438, 1.0, 0.375, 1.0, 0.1458, 1.0, 0.1667, 1.0, 0.2083, 1.0, 0.1979, 1.0, 0.1979, 1.0, 0.2083, 1.0, 0.25, 1.0, 0.25, 1.0, 0.25, 1.0, 0.25, 1.0, 0.2917, 1.0, 0.3021, 1.0, 0.3021, 1.0, 0.2917, 1.0, 0.3333, 1.0, 0.3542, 1.0, 0.3542, 1.0, 0.3333, 1.0, 0.375, 1.0, 0.4062, 1.0, 0.125, 1.0, 0.1458, 1.0, 0.1979, 1.0, 0.1875, 1.0, 0.1875, 1.0, 0.1979, 1.0, 0.25, 1.0, 0.25, 1.0, 0.25, 1.0, 0.25, 1.0, 0.3021, 1.0, 0.3125, 1.0, 0.3125, 1.0, 0.3021, 1.0, 0.3542, 1.0, 0.375, 1.0, 0.375, 1.0, 0.3542, 1.0, 0.4062, 1.0, 0.4375, 1.0, 0.1042, 1.0, 0.125, 1.0, 0.1875, 1.0, 0.1771, 1.0, 0.1771, 1.0, 0.1875, 1.0, 0.25, 1.0, 0.25, 1.0, 0.25, 1.0, 0.25, 1.0, 0.3125, 1.0, 0.3229, 1.0, 0.3229, 1.0, 0.3125, 1.0, 0.375, 1.0, 0.3958, 1.0, 0.3958, 1.0, 0.375, 1.0, 0.4375, 1.0, 0.4688, 1.0, 0.08333, 1.0, 0.1042, 1.0, 0.1771, 1.0, 0.1667, 1.0, 0.1667, 1.0, 0.1771, 1.0, 0.25, 1.0, 0.25, 1.0, 0.25, 1.0, 0.25, 1.0, 0.3229, 1.0, 0.3333, 1.0, 0.3333, 1.0, 0.3229, 1.0, 0.3958, 1.0, 0.4167, 1.0, 0.4167, 1.0, 0.3958, 1.0, 0.4688, 1.0, 0.5, 1.0, 0.8958, 1.0, 0.9167, 1.0, 0.8333, 1.0, 0.8229, 1.0, 0.8229, 1.0, 0.8333, 1.0, 0.75, 1.0, 0.75, 1.0, 0.75, 1.0, 0.75, 1.0, 0.6667, 1.0, 0.6771, 1.0, 0.6771, 1.0, 0.6667, 1.0, 0.5833, 1.0, 0.6042, 1.0, 0.6042, 1.0, 0.5833, 1.0, 0.5, 1.0, 0.5312, 1.0, 0.875, 1.0, 0.8958, 1.0, 0.8229, 1.0, 0.8125, 1.0, 0.8125, 1.0, 0.8229, 1.0, 0.75, 1.0, 0.75, 1.0, 0.75, 1.0, 0.75, 1.0, 0.6771, 1.0, 0.6875, 1.0, 0.6875, 1.0, 0.6771, 1.0, 0.6042, 1.0, 0.625, 1.0, 0.625, 1.0, 0.6042, 1.0, 0.5312, 1.0, 0.5625, 1.0, 0.8542, 1.0, 0.875, 1.0, 0.8125, 1.0, 0.8021, 1.0, 0.8021, 1.0, 0.8125, 1.0, 0.75, 1.0, 0.75, 1.0, 0.75, 1.0, 0.75, 1.0, 0.6875, 1.0, 0.6979, 1.0, 0.6979, 1.0, 0.6875, 1.0, 0.625, 1.0, 0.6458, 1.0, 0.6458, 1.0, 0.625, 1.0, 0.5625, 1.0, 0.5938, 1.0, 0.8333, 1.0, 0.8542, 1.0, 0.8021, 1.0, 0.7917, 1.0, 0.7917, 1.0, 0.8021, 1.0, 0.75, 1.0, 0.75, 1.0, 0.75, 1.0, 0.75, 1.0, 0.6979, 1.0, 0.7083, 1.0, 0.7083, 1.0, 0.6979, 1.0, 0.6458, 1.0, 0.6667, 1.0, 0.6667, 1.0, 0.6458, 1.0, 0.5938, 1.0, 0.625, 1.0, 0.8125, 1.0, 0.8333, 1.0, 0.7917, 1.0, 0.7812, 1.0, 0.7812, 1.0, 0.7917, 1.0, 0.75, 1.0, 0.75, 1.0, 0.75, 1.0, 0.75, 1.0, 0.7083, 1.0, 0.7188, 1.0, 0.7188, 1.0, 0.7083, 1.0, 0.6667, 1.0, 0.6875, 1.0, 0.6875, 1.0, 0.6667, 1.0, 0.625, 1.0, 0.6562, 1.0, 0.7917, 1.0, 0.8125, 1.0, 0.7812, 1.0, 0.7708, 1.0, 0.7708, 1.0, 0.7812, 1.0, 0.75, 1.0, 0.75, 1.0, 0.75, 1.0, 0.75, 1.0, 0.7188, 1.0, 0.7292, 1.0, 0.7292, 1.0, 0.7188, 1.0, 0.6875, 1.0, 0.7083, 1.0, 0.7083, 1.0, 0.6875, 1.0, 0.6562, 1.0, 0.6875, 1.0, 0.7708, 1.0, 0.7917, 1.0, 0.7708, 1.0, 0.7604, 1.0, 0.7604, 1.0, 0.7708, 1.0, 0.75, 1.0, 0.75, 1.0, 0.75, 1.0, 0.75, 1.0, 0.7292, 1.0, 0.7396, 1.0, 0.7396, 1.0, 0.7292, 1.0, 0.7083, 1.0, 0.7292, 1.0, 0.7292, 1.0, 0.7083, 1.0, 0.6875, 1.0, 0.7188, 1.0, 0.75, 1.0, 0.7708, 1.0, 0.7604, 1.0, 0.75, 1.0, 0.75, 1.0, 0.7604, 1.0, 0.75, 1.0, 0.75, 1.0, 0.75, 1.0, 0.75, 1.0, 0.7396, 1.0, 0.75, 1.0, 0.75, 1.0, 0.7396, 1.0, 0.7292, 1.0, 0.75, 1.0, 0.75, 1.0, 0.7292, 1.0, 0.7188, 1.0, 0.75, 1.0, 0.7292, 1.0, 0.75, 1.0, 0.75, 1.0, 0.7396, 1.0, 0.7396, 1.0, 0.75, 1.0, 0.75, 1.0, 0.75, 1.0, 0.75, 1.0, 0.75, 1.0, 0.75, 1.0, 0.7604, 1.0, 0.7604, 1.0, 0.75, 1.0, 0.75, 1.0, 0.7708, 1.0, 0.7708, 1.0, 0.75, 1.0, 0.75, 1.0, 0.7812, 1.0, 0.7083, 1.0, 0.7292, 1.0, 0.7396, 1.0, 0.7292, 1.0, 0.7292, 1.0, 0.7396, 1.0, 0.75, 1.0, 0.75, 1.0, 0.75, 1.0, 0.75, 1.0, 0.7604, 1.0, 0.7708, 1.0, 0.7708, 1.0, 0.7604, 1.0, 0.7708, 1.0, 0.7917, 1.0, 0.7917, 1.0, 0.7708, 1.0, 0.7812, 1.0, 0.8125, 1.0, 0.6875, 1.0, 0.7083, 1.0, 0.7292, 1.0, 0.7188, 1.0, 0.7188, 1.0, 0.7292, 1.0, 0.75, 1.0, 0.75, 1.0, 0.75, 1.0, 0.75, 1.0, 0.7708, 1.0, 0.7813, 1.0, 0.7813, 1.0, 0.7708, 1.0, 0.7917, 1.0, 0.8125, 1.0, 0.8125, 1.0, 0.7917, 1.0, 0.8125, 1.0, 0.8438, 1.0, 0.6667, 1.0, 0.6875, 1.0, 0.7188, 1.0, 0.7083, 1.0, 0.7083, 1.0, 0.7188, 1.0, 0.75, 1.0, 0.75, 1.0, 0.75, 1.0, 0.75, 1.0, 0.7813, 1.0, 0.7917, 1.0, 0.7917, 1.0, 0.7813, 1.0, 0.8125, 1.0, 0.8333, 1.0, 0.8333, 1.0, 0.8125, 1.0, 0.8438, 1.0, 0.875, 1.0, 0.6458, 1.0, 0.6667, 1.0, 0.7083, 1.0, 0.6979, 1.0, 0.6979, 1.0, 0.7083, 1.0, 0.75, 1.0, 0.75, 1.0, 0.75, 1.0, 0.75, 1.0, 0.7917, 1.0, 0.8021, 1.0, 0.8021, 1.0, 0.7917, 1.0, 0.8333, 1.0, 0.8542, 1.0, 0.8542, 1.0, 0.8333, 1.0, 0.875, 1.0, 0.9062, 1.0, 0.625, 1.0, 0.6458, 1.0, 0.6979, 1.0, 0.6875, 1.0, 0.6875, 1.0, 0.6979, 1.0, 0.75, 1.0, 0.75, 1.0, 0.75, 1.0, 0.75, 1.0, 0.8021, 1.0, 0.8125, 1.0, 0.8125, 1.0, 0.8021, 1.0, 0.8542, 1.0, 0.875, 1.0, 0.875, 1.0, 0.8542, 1.0, 0.9062, 1.0, 0.9375, 1.0, 0.6042, 1.0, 0.625, 1.0, 0.6875, 1.0, 0.6771, 1.0, 0.6771, 1.0, 0.6875, 1.0, 0.75, 1.0, 0.75, 1.0, 0.75, 1.0, 0.75, 1.0, 0.8125, 1.0, 0.8229, 1.0, 0.8229, 1.0, 0.8125, 1.0, 0.875, 1.0, 0.8958, 1.0, 0.8958, 1.0, 0.875, 1.0, 0.9375, 1.0, 0.9688, 1.0, 0.5833, 1.0, 0.6042, 1.0, 0.6771, 1.0, 0.6667, 1.0, 0.6667, 1.0, 0.6771, 1.0, 0.75, 1.0, 0.75, 1.0, 0.75, 1.0, 0.75, 1.0, 0.8229, 1.0, 0.8333, 1.0, 0.8333, 1.0, 0.8229, 1.0, 0.8958, 1.0, 0.9167, 1.0, 0.9167, 1.0, 0.8958, 1.0, 0.9688, 1.0, 1.0, 1.0])
me_cylinder_001.materials.append(mat_material_001)
me_cylinder_001.update()

# ---- objects
ob_cylinder = bpy.data.objects.new('Cylinder', me_cylinder_001)

# ---- transforms, parenting, visibility, modifiers, constraints
ob_cylinder.location = (0.0, 1.001, 0.0)
_m = ob_cylinder.modifiers.new('Mirror', 'MIRROR')
_m.use_axis = (False, True, False)
_m.use_clip = True

# ---- collection membership
scene.collection.objects.link(ob_cylinder)

# ---- scene / render settings (as saved in the file)
scene.frame_start = 1; scene.frame_end = 250; scene.frame_set(1)
scene.render.engine = 'BLENDER_EEVEE_NEXT'
bpy.context.view_layer.update()

# ---- added for rendering (the .blend has no active camera and no usable light): camera, sun
cam_auto = bpy.data.cameras.new('AutoCamera')
cam_auto.lens = 50.0
cam_auto.sensor_width = 36.0
cam_auto.clip_end = 1000.0
ob_auto_camera = bpy.data.objects.new('AutoCamera', cam_auto)
scene.collection.objects.link(ob_auto_camera)
ob_auto_camera.location = (2.37363, -1.84708, 2.04897)
ob_auto_camera.rotation_euler = (1.09748, -7.21219e-08, 0.694738)
scene.camera = ob_auto_camera
light_auto_sun = bpy.data.lights.new('AutoSun', 'SUN')
light_auto_sun.energy = 3.0
light_auto_sun.angle = 0.0523599
ob_auto_sun = bpy.data.objects.new('AutoSun', light_auto_sun)
scene.collection.objects.link(ob_auto_sun)
ob_auto_sun.rotation_euler = (0.872665, 0.174533, 0.523599)
bpy.context.view_layer.update()
